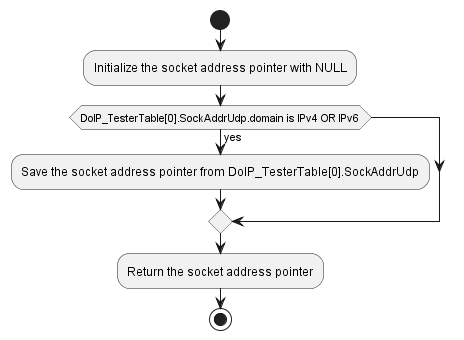

The diagram above was rendered by PlantUML. Its source (embedded in the PNG):
@startuml "diagram_DoIP_Client_GetTesterUdpSockAddr.png"
start
	:Initialize the socket address pointer with NULL;
	if (DoIP_TesterTable[0].SockAddrUdp.domain is IPv4 OR IPv6) then (yes)
		:Save the socket address pointer from DoIP_TesterTable[0].SockAddrUdp;
	endif
	:Return the socket address pointer;
stop
@enduml